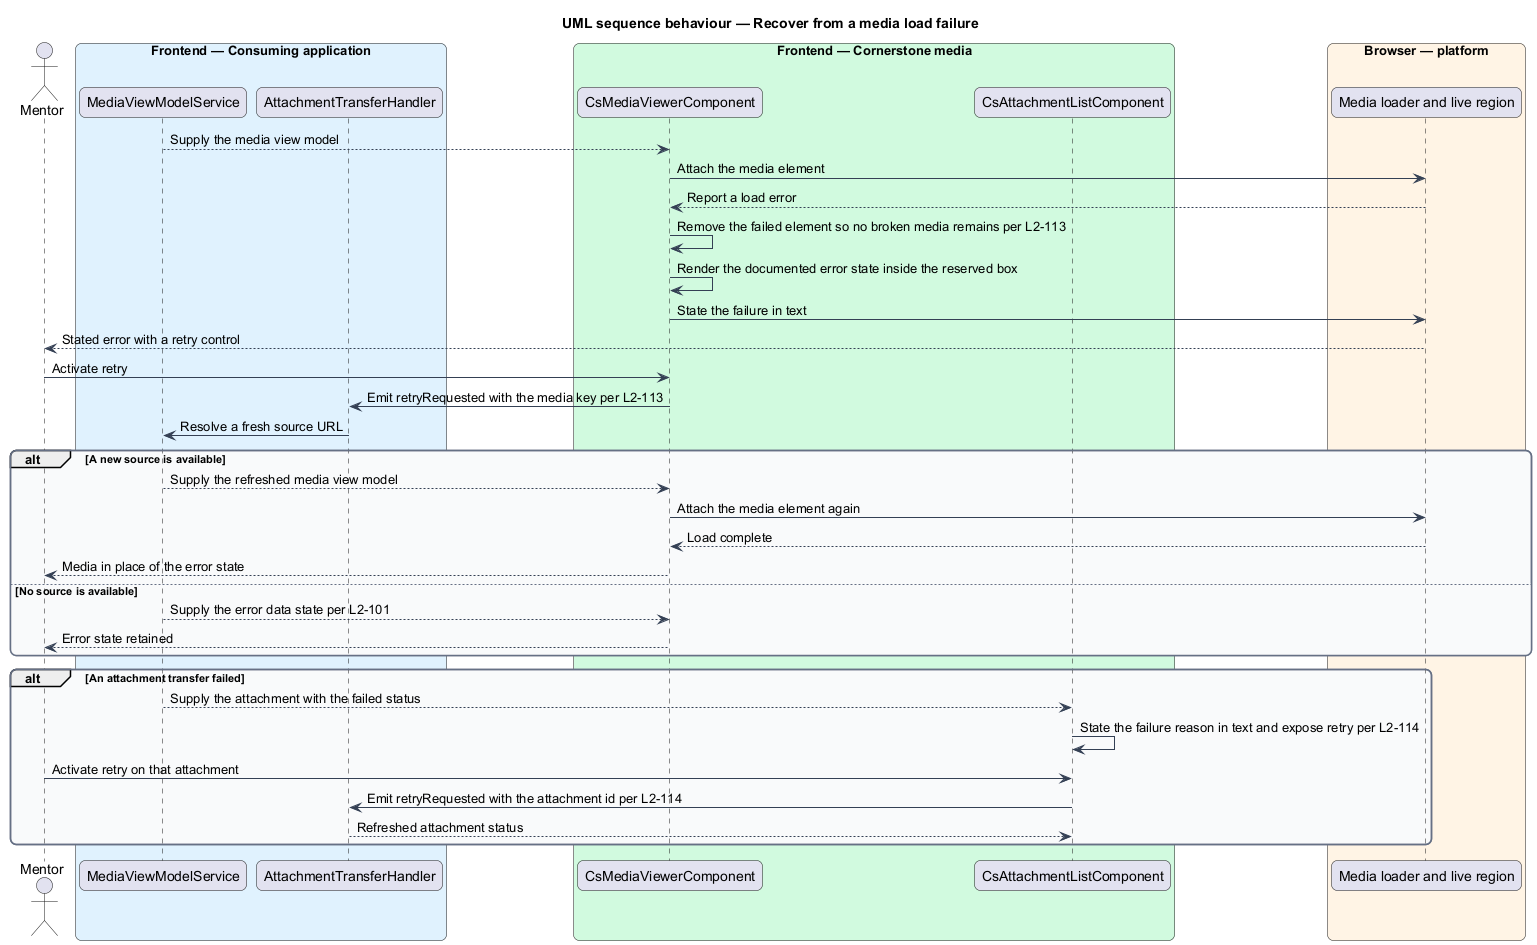

The diagram above was rendered by PlantUML. Its source (embedded in the PNG):
@startuml
title UML sequence behaviour — Recover from a media load failure
skinparam backgroundColor #FFFFFF
skinparam shadowing false
skinparam roundcorner 12
skinparam defaultFontName Arial
skinparam ArrowColor #344054
skinparam rectangle {
  BorderColor #344054
  FontColor #101828
}
skinparam package {
  BorderColor #667085
  FontColor #101828
  BackgroundColor #F9FAFB
}
actor "Mentor" as user
box "Frontend — Consuming application" #E0F2FE
  participant "MediaViewModelService" as vm
  participant "AttachmentTransferHandler" as transfer
end box
box "Frontend — Cornerstone media" #D1FADF
  participant "CsMediaViewerComponent" as viewer
  participant "CsAttachmentListComponent" as attach
end box
box "Browser — platform" #FFF4E5
  participant "Media loader and live region" as browser
end box

vm --> viewer : Supply the media view model
viewer -> browser : Attach the media element
browser --> viewer : Report a load error

viewer -> viewer : Remove the failed element so no broken media remains per L2-113
viewer -> viewer : Render the documented error state inside the reserved box
viewer -> browser : State the failure in text
browser --> user : Stated error with a retry control

user -> viewer : Activate retry
viewer -> transfer : Emit retryRequested with the media key per L2-113
transfer -> vm : Resolve a fresh source URL

alt A new source is available
  vm --> viewer : Supply the refreshed media view model
  viewer -> browser : Attach the media element again
  browser --> viewer : Load complete
  viewer --> user : Media in place of the error state
else No source is available
  vm --> viewer : Supply the error data state per L2-101
  viewer --> user : Error state retained
end

alt An attachment transfer failed
  vm --> attach : Supply the attachment with the failed status
  attach -> attach : State the failure reason in text and expose retry per L2-114
  user -> attach : Activate retry on that attachment
  attach -> transfer : Emit retryRequested with the attachment id per L2-114
  transfer --> attach : Refreshed attachment status
end
@enduml